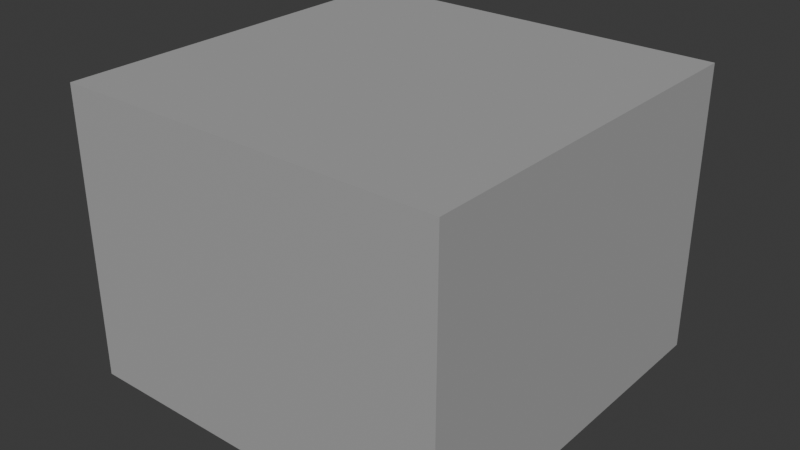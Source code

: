 # Source: elite_long_range_artillery.blend  (saved by Blender 5.0.119; exported with 4.5.12 LTS)
import bpy
from mathutils import Matrix  # noqa: F401  (used for matrix-valued properties, if any)

bpy.ops.wm.read_factory_settings(use_empty=True)
scene = bpy.context.scene
scene.name = 'Scene'

# ---- collections
col_collection = bpy.data.collections.new('Collection'); scene.collection.children.link(col_collection)

# ---- materials (node trees are filled in below, after node groups)
mat_elite_long_range_artillery_material = bpy.data.materials.new('elite_long_range_artillery_material')

# ---- material node trees
mat_elite_long_range_artillery_material.use_nodes = True; mat_elite_long_range_artillery_material.node_tree.nodes.clear()
_N = mat_elite_long_range_artillery_material.node_tree.nodes; _L = mat_elite_long_range_artillery_material.node_tree.links
n0 = _N.new('ShaderNodeBsdfPrincipled'); n0.name = 'Principled BSDF'; n0.location = (-200, 100)
n0.inputs[0].default_value = (0.5, 0.5, 0.5, 1.0)
n0.inputs[1].default_value = 0.3
n0.inputs[2].default_value = 0.68
n1 = _N.new('ShaderNodeOutputMaterial'); n1.name = 'Material Output'; n1.location = (200, 100)
_L.new(n0.outputs[0], n1.inputs[0])
n1.is_active_output = True

# ---- world
world_world = bpy.data.worlds.new('World'); scene.world = world_world
world_world.use_nodes = True; world_world.node_tree.nodes.clear()
_N = world_world.node_tree.nodes; _L = world_world.node_tree.links
n0 = _N.new('ShaderNodeOutputWorld'); n0.name = 'World Output'; n0.location = (200, 100)
n1 = _N.new('ShaderNodeBackground'); n1.name = 'Background'; n1.location = (-200, 100)
n1.inputs[0].default_value = (0.05088, 0.05088, 0.05088, 1.0)
_L.new(n1.outputs[0], n0.inputs[0])
n0.is_active_output = True
world_world.color = (0.05088, 0.05088, 0.05088)
world_world.sun_shadow_jitter_overblur = 0.0

# ---- meshes
me_cube_002 = bpy.data.meshes.new('Cube.002')
me_cube_002.from_pydata([(-0.5, -0.5, -0.5), (-0.5, -0.5, 0.5), (-0.5, 0.5, -0.5), (-0.5, 0.5, 0.5), (0.5, -0.5, -0.5), (0.5, -0.5, 0.5), (0.5, 0.5, -0.5), (0.5, 0.5, 0.5)], [], [(0, 1, 3, 2), (2, 3, 7, 6), (6, 7, 5, 4), (4, 5, 1, 0), (2, 6, 4, 0), (7, 3, 1, 5)])
_uv = me_cube_002.uv_layers.new(name='UVMap')
_uv.uv.foreach_set('vector', [0.375, 0.0, 0.625, 0.0, 0.625, 0.25, 0.375, 0.25, 0.375, 0.25, 0.625, 0.25, 0.625, 0.5, 0.375, 0.5, 0.375, 0.5, 0.625, 0.5, 0.625, 0.75, 0.375, 0.75, 0.375, 0.75, 0.625, 0.75, 0.625, 1.0, 0.375, 1.0, 0.125, 0.5, 0.375, 0.5, 0.375, 0.75, 0.125, 0.75, 0.625, 0.5, 0.875, 0.5, 0.875, 0.75, 0.625, 0.75])
me_cube_002.materials.append(mat_elite_long_range_artillery_material)
me_cube_002.update()

# ---- objects
ob_elite_long_range_artillery = bpy.data.objects.new('elite_long_range_artillery', me_cube_002)

# ---- transforms, parenting, visibility, modifiers, constraints
ob_elite_long_range_artillery.location = (0.0, 0.0, 0.75)
ob_elite_long_range_artillery.scale = (1.0, 1.0, 0.75)

# ---- collection membership
col_collection.objects.link(ob_elite_long_range_artillery)

# ---- scene / render settings (as saved in the file)
scene.frame_start = 1; scene.frame_end = 250; scene.frame_set(1)
scene.render.engine = 'BLENDER_EEVEE_NEXT'
scene.render.bake_bias = 0.0
scene.render.bake_samples = 0
scene.cycles.sampling_pattern = 'TABULATED_SOBOL'
scene.eevee.use_volume_custom_range = False
bpy.context.view_layer.update()

# ---- added for rendering (the .blend has no active camera and no usable light): camera, sun
cam_auto = bpy.data.cameras.new('AutoCamera')
cam_auto.lens = 50.0
cam_auto.sensor_width = 36.0
cam_auto.clip_end = 1000.0
ob_auto_camera = bpy.data.objects.new('AutoCamera', cam_auto)
scene.collection.objects.link(ob_auto_camera)
ob_auto_camera.location = (1.48108, -1.7773, 1.93487)
ob_auto_camera.rotation_euler = (1.09748, -7.21219e-08, 0.694738)
scene.camera = ob_auto_camera
light_auto_sun = bpy.data.lights.new('AutoSun', 'SUN')
light_auto_sun.energy = 3.0
light_auto_sun.angle = 0.0523599
ob_auto_sun = bpy.data.objects.new('AutoSun', light_auto_sun)
scene.collection.objects.link(ob_auto_sun)
ob_auto_sun.rotation_euler = (0.872665, 0.174533, 0.523599)
bpy.context.view_layer.update()
